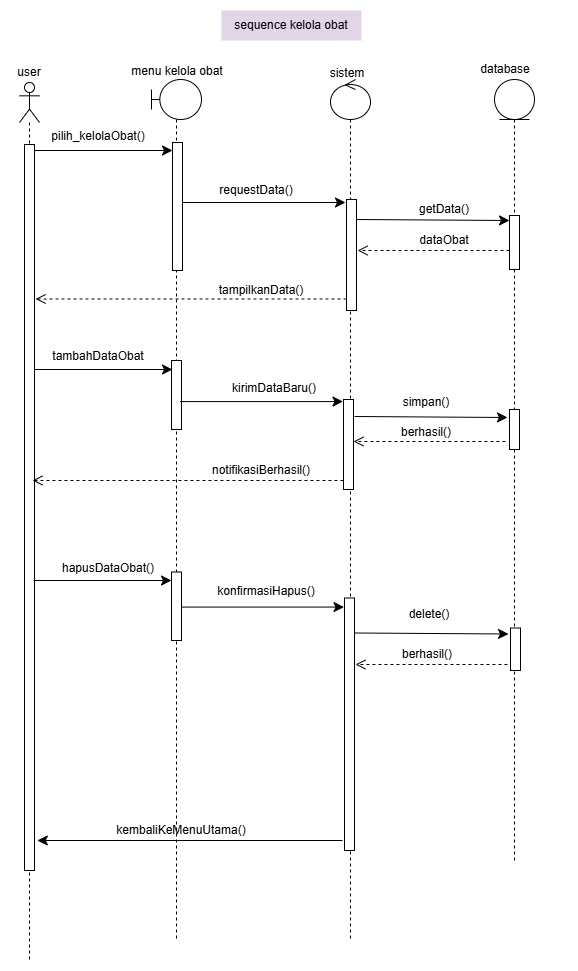

The diagram above was exported from draw.io. Its source (the exported page's mxGraphModel, read from the mxfile embedded in the PNG):
<mxGraphModel dx="2278" dy="1002" grid="1" gridSize="10" guides="1" tooltips="1" connect="1" arrows="1" fold="1" page="1" pageScale="1" pageWidth="850" pageHeight="1100" math="0" shadow="0">
  <root>
    <mxCell id="0" />
    <mxCell id="1" parent="0" />
    <mxCell id="2" parent="1" style="text;html=1;whiteSpace=wrap;strokeColor=none;fillColor=#E1D5E7;align=center;verticalAlign=middle;rounded=0;" value="sequence kelola obat" vertex="1">
      <mxGeometry height="30" width="140" x="312" y="770" as="geometry" />
    </mxCell>
    <mxCell id="3" parent="1" style="shape=umlLifeline;perimeter=lifelinePerimeter;whiteSpace=wrap;html=1;container=1;dropTarget=0;collapsible=0;recursiveResize=0;outlineConnect=0;portConstraint=eastwest;newEdgeStyle={&quot;curved&quot;:0,&quot;rounded&quot;:0};participant=umlActor;" value="" vertex="1">
      <mxGeometry height="878" width="20" x="110" y="842" as="geometry" />
    </mxCell>
    <mxCell id="4" parent="1" style="text;html=1;whiteSpace=wrap;strokeColor=none;fillColor=none;align=center;verticalAlign=middle;rounded=0;" value="user" vertex="1">
      <mxGeometry height="20" width="40" x="100" y="822" as="geometry" />
    </mxCell>
    <mxCell id="5" edge="1" parent="1" style="endArrow=classic;html=1;rounded=0;fontSize=12;startSize=8;endSize=8;curved=1;exitX=1;exitY=0;exitDx=0;exitDy=5;exitPerimeter=0;" value="">
      <mxGeometry height="50" relative="1" width="50" as="geometry">
        <mxPoint x="125" y="910" as="sourcePoint" />
        <mxPoint x="263" y="910" as="targetPoint" />
      </mxGeometry>
    </mxCell>
    <mxCell id="6" parent="1" style="shape=umlLifeline;perimeter=lifelinePerimeter;whiteSpace=wrap;html=1;container=1;dropTarget=0;collapsible=0;recursiveResize=0;outlineConnect=0;portConstraint=eastwest;newEdgeStyle={&quot;curved&quot;:0,&quot;rounded&quot;:0};participant=umlBoundary;" value="" vertex="1">
      <mxGeometry height="861" width="50" x="242" y="839" as="geometry" />
    </mxCell>
    <mxCell id="7" parent="6" style="html=1;points=[[0,0,0,0,5],[0,1,0,0,-5],[1,0,0,0,5],[1,1,0,0,-5]];perimeter=orthogonalPerimeter;outlineConnect=0;targetShapes=umlLifeline;portConstraint=eastwest;newEdgeStyle={&quot;curved&quot;:0,&quot;rounded&quot;:0};" value="" vertex="1">
      <mxGeometry height="69" width="10" x="20" y="281" as="geometry" />
    </mxCell>
    <mxCell id="8" parent="1" style="text;html=1;whiteSpace=wrap;strokeColor=none;fillColor=none;align=center;verticalAlign=middle;rounded=0;" value="menu kelola obat" vertex="1">
      <mxGeometry height="20" width="122" x="207" y="821" as="geometry" />
    </mxCell>
    <mxCell id="9" parent="1" style="html=1;points=[[0,0,0,0,5],[0,1,0,0,-5],[1,0,0,0,5],[1,1,0,0,-5]];perimeter=orthogonalPerimeter;outlineConnect=0;targetShapes=umlLifeline;portConstraint=eastwest;newEdgeStyle={&quot;curved&quot;:0,&quot;rounded&quot;:0};" value="" vertex="1">
      <mxGeometry height="726" width="10" x="115" y="904" as="geometry" />
    </mxCell>
    <mxCell id="10" parent="1" style="html=1;points=[[0,0,0,0,5],[0,1,0,0,-5],[1,0,0,0,5],[1,1,0,0,-5]];perimeter=orthogonalPerimeter;outlineConnect=0;targetShapes=umlLifeline;portConstraint=eastwest;newEdgeStyle={&quot;curved&quot;:0,&quot;rounded&quot;:0};" value="" vertex="1">
      <mxGeometry height="128" width="10" x="263" y="902" as="geometry" />
    </mxCell>
    <mxCell id="11" parent="1" style="text;html=1;whiteSpace=wrap;strokeColor=none;fillColor=none;align=center;verticalAlign=middle;rounded=0;" value="pilih_kelolaObat()" vertex="1">
      <mxGeometry height="20" width="130" x="124" y="886" as="geometry" />
    </mxCell>
    <mxCell id="12" parent="1" style="shape=umlLifeline;perimeter=lifelinePerimeter;whiteSpace=wrap;html=1;container=1;dropTarget=0;collapsible=0;recursiveResize=0;outlineConnect=0;portConstraint=eastwest;newEdgeStyle={&quot;curved&quot;:0,&quot;rounded&quot;:0};participant=umlControl;" value="" vertex="1">
      <mxGeometry height="861" width="40" x="421" y="839" as="geometry" />
    </mxCell>
    <mxCell id="13" parent="12" style="html=1;points=[[0,0,0,0,5],[0,1,0,0,-5],[1,0,0,0,5],[1,1,0,0,-5]];perimeter=orthogonalPerimeter;outlineConnect=0;targetShapes=umlLifeline;portConstraint=eastwest;newEdgeStyle={&quot;curved&quot;:0,&quot;rounded&quot;:0};" value="" vertex="1">
      <mxGeometry height="90" width="10" x="13" y="320" as="geometry" />
    </mxCell>
    <mxCell id="14" parent="1" style="shape=umlLifeline;perimeter=lifelinePerimeter;whiteSpace=wrap;html=1;container=1;dropTarget=0;collapsible=0;recursiveResize=0;outlineConnect=0;portConstraint=eastwest;newEdgeStyle={&quot;curved&quot;:0,&quot;rounded&quot;:0};participant=umlEntity;" value="" vertex="1">
      <mxGeometry height="781" width="40" x="585" y="839" as="geometry" />
    </mxCell>
    <mxCell id="15" parent="14" style="html=1;points=[[0,0,0,0,5],[0,1,0,0,-5],[1,0,0,0,5],[1,1,0,0,-5]];perimeter=orthogonalPerimeter;outlineConnect=0;targetShapes=umlLifeline;portConstraint=eastwest;newEdgeStyle={&quot;curved&quot;:0,&quot;rounded&quot;:0};" value="" vertex="1">
      <mxGeometry height="54" width="10" x="15" y="136" as="geometry" />
    </mxCell>
    <mxCell id="16" parent="14" style="html=1;points=[[0,0,0,0,5],[0,1,0,0,-5],[1,0,0,0,5],[1,1,0,0,-5]];perimeter=orthogonalPerimeter;outlineConnect=0;targetShapes=umlLifeline;portConstraint=eastwest;newEdgeStyle={&quot;curved&quot;:0,&quot;rounded&quot;:0};" value="" vertex="1">
      <mxGeometry height="40" width="10" x="15" y="330" as="geometry" />
    </mxCell>
    <mxCell id="17" parent="1" style="text;html=1;whiteSpace=wrap;strokeColor=none;fillColor=none;align=center;verticalAlign=middle;rounded=0;" value="sistem" vertex="1">
      <mxGeometry height="20" width="122" x="377" y="823" as="geometry" />
    </mxCell>
    <mxCell id="18" parent="1" style="text;html=1;whiteSpace=wrap;strokeColor=none;fillColor=none;align=center;verticalAlign=middle;rounded=0;" value="database" vertex="1">
      <mxGeometry height="20" width="122" x="535" y="819" as="geometry" />
    </mxCell>
    <mxCell id="19" parent="1" style="text;html=1;whiteSpace=wrap;strokeColor=none;fillColor=none;align=center;verticalAlign=middle;rounded=0;" value="requestData()" vertex="1">
      <mxGeometry height="20" width="130" x="282" y="940" as="geometry" />
    </mxCell>
    <mxCell id="20" parent="1" style="text;html=1;whiteSpace=wrap;strokeColor=none;fillColor=none;align=center;verticalAlign=middle;rounded=0;" value="getData()" vertex="1">
      <mxGeometry height="20" width="130" x="470" y="959" as="geometry" />
    </mxCell>
    <mxCell id="21" parent="1" style="html=1;points=[[0,0,0,0,5],[0,1,0,0,-5],[1,0,0,0,5],[1,1,0,0,-5]];perimeter=orthogonalPerimeter;outlineConnect=0;targetShapes=umlLifeline;portConstraint=eastwest;newEdgeStyle={&quot;curved&quot;:0,&quot;rounded&quot;:0};" value="" vertex="1">
      <mxGeometry height="111" width="10" x="437" y="959" as="geometry" />
    </mxCell>
    <mxCell id="22" edge="1" parent="1" source="19" style="edgeStyle=none;curved=1;rounded=0;orthogonalLoop=1;jettySize=auto;html=1;exitX=0.5;exitY=1;exitDx=0;exitDy=0;fontSize=12;startSize=8;endSize=8;" target="19">
      <mxGeometry relative="1" as="geometry" />
    </mxCell>
    <mxCell id="23" edge="1" parent="1" source="10" style="endArrow=classic;html=1;rounded=0;fontSize=12;startSize=8;endSize=8;curved=1;" value="">
      <mxGeometry height="50" relative="1" width="50" as="geometry">
        <mxPoint x="298" y="962" as="sourcePoint" />
        <mxPoint x="436" y="962" as="targetPoint" />
      </mxGeometry>
    </mxCell>
    <mxCell id="24" edge="1" parent="1" style="endArrow=classic;html=1;rounded=0;fontSize=12;startSize=8;endSize=8;curved=1;" value="">
      <mxGeometry height="50" relative="1" width="50" as="geometry">
        <mxPoint x="447" y="979" as="sourcePoint" />
        <mxPoint x="600" y="980" as="targetPoint" />
      </mxGeometry>
    </mxCell>
    <mxCell id="25" parent="1" style="text;html=1;whiteSpace=wrap;strokeColor=none;fillColor=none;align=center;verticalAlign=middle;rounded=0;" value="dataObat" vertex="1">
      <mxGeometry height="20" width="130" x="470" y="990" as="geometry" />
    </mxCell>
    <mxCell id="26" edge="1" parent="1" style="edgeStyle=none;curved=1;rounded=0;orthogonalLoop=1;jettySize=auto;html=1;exitX=0.5;exitY=1;exitDx=0;exitDy=0;fontSize=12;startSize=8;endSize=8;">
      <mxGeometry relative="1" as="geometry">
        <mxPoint x="410" y="1020" as="sourcePoint" />
        <mxPoint x="410" y="1020" as="targetPoint" />
      </mxGeometry>
    </mxCell>
    <mxCell id="27" parent="1" style="text;html=1;whiteSpace=wrap;strokeColor=none;fillColor=none;align=center;verticalAlign=middle;rounded=0;" value="kirimDataBaru()" vertex="1">
      <mxGeometry height="20" width="130" x="300" y="1137.5" as="geometry" />
    </mxCell>
    <mxCell id="28" edge="1" parent="1" style="endArrow=classic;html=1;rounded=0;fontSize=12;startSize=8;endSize=8;curved=1;" value="">
      <mxGeometry height="50" relative="1" width="50" as="geometry">
        <mxPoint x="270.5" y="1161.07" as="sourcePoint" />
        <mxPoint x="433.5" y="1161.07" as="targetPoint" />
      </mxGeometry>
    </mxCell>
    <mxCell id="29" parent="1" style="text;html=1;whiteSpace=wrap;strokeColor=none;fillColor=none;align=center;verticalAlign=middle;rounded=0;" value="simpan()" vertex="1">
      <mxGeometry height="20" width="130" x="452" y="1151.5" as="geometry" />
    </mxCell>
    <mxCell id="30" parent="1" style="text;html=1;whiteSpace=wrap;strokeColor=none;fillColor=none;align=center;verticalAlign=middle;rounded=0;" value="berhasil()" vertex="1">
      <mxGeometry height="20" width="130" x="452" y="1182" as="geometry" />
    </mxCell>
    <mxCell id="31" edge="1" parent="1" style="endArrow=classic;html=1;rounded=0;fontSize=12;startSize=8;endSize=8;curved=1;" value="">
      <mxGeometry height="50" relative="1" width="50" as="geometry">
        <mxPoint x="445" y="1176" as="sourcePoint" />
        <mxPoint x="598" y="1177" as="targetPoint" />
      </mxGeometry>
    </mxCell>
    <mxCell id="32" parent="1" style="text;html=1;whiteSpace=wrap;strokeColor=none;fillColor=none;align=center;verticalAlign=middle;rounded=0;" value="tambahDataObat" vertex="1">
      <mxGeometry height="20" width="130" x="124" y="1106" as="geometry" />
    </mxCell>
    <mxCell id="33" parent="1" style="html=1;points=[[0,0,0,0,5],[0,1,0,0,-5],[1,0,0,0,5],[1,1,0,0,-5]];perimeter=orthogonalPerimeter;outlineConnect=0;targetShapes=umlLifeline;portConstraint=eastwest;newEdgeStyle={&quot;curved&quot;:0,&quot;rounded&quot;:0};" value="" vertex="1">
      <mxGeometry height="68.5" width="10" x="262" y="1331.5" as="geometry" />
    </mxCell>
    <mxCell id="34" parent="1" style="html=1;points=[[0,0,0,0,5],[0,1,0,0,-5],[1,0,0,0,5],[1,1,0,0,-5]];perimeter=orthogonalPerimeter;outlineConnect=0;targetShapes=umlLifeline;portConstraint=eastwest;newEdgeStyle={&quot;curved&quot;:0,&quot;rounded&quot;:0};" value="" vertex="1">
      <mxGeometry height="252.5" width="10" x="435" y="1357.5" as="geometry" />
    </mxCell>
    <mxCell id="35" parent="1" style="html=1;points=[[0,0,0,0,5],[0,1,0,0,-5],[1,0,0,0,5],[1,1,0,0,-5]];perimeter=orthogonalPerimeter;outlineConnect=0;targetShapes=umlLifeline;portConstraint=eastwest;newEdgeStyle={&quot;curved&quot;:0,&quot;rounded&quot;:0};" value="" vertex="1">
      <mxGeometry height="42.5" width="10" x="601" y="1387.5" as="geometry" />
    </mxCell>
    <mxCell id="36" parent="1" style="text;html=1;whiteSpace=wrap;strokeColor=none;fillColor=none;align=center;verticalAlign=middle;rounded=0;" value="konfirmasiHapus()" vertex="1">
      <mxGeometry height="20" width="130" x="292" y="1341" as="geometry" />
    </mxCell>
    <mxCell id="37" edge="1" parent="1" style="endArrow=classic;html=1;rounded=0;fontSize=12;startSize=8;endSize=8;curved=1;" value="">
      <mxGeometry height="50" relative="1" width="50" as="geometry">
        <mxPoint x="271.5" y="1366.57" as="sourcePoint" />
        <mxPoint x="434.5" y="1366.57" as="targetPoint" />
      </mxGeometry>
    </mxCell>
    <mxCell id="38" parent="1" style="text;html=1;whiteSpace=wrap;strokeColor=none;fillColor=none;align=center;verticalAlign=middle;rounded=0;" value="delete()" vertex="1">
      <mxGeometry height="20" width="130" x="455" y="1364" as="geometry" />
    </mxCell>
    <mxCell id="39" parent="1" style="text;html=1;whiteSpace=wrap;strokeColor=none;fillColor=none;align=center;verticalAlign=middle;rounded=0;" value="berhasil()" vertex="1">
      <mxGeometry height="20" width="130" x="453" y="1403.5" as="geometry" />
    </mxCell>
    <mxCell id="40" edge="1" parent="1" style="endArrow=classic;html=1;rounded=0;fontSize=12;startSize=8;endSize=8;curved=1;" value="">
      <mxGeometry height="50" relative="1" width="50" as="geometry">
        <mxPoint x="446" y="1392.5" as="sourcePoint" />
        <mxPoint x="599" y="1393.5" as="targetPoint" />
      </mxGeometry>
    </mxCell>
    <mxCell id="41" parent="1" style="text;html=1;whiteSpace=wrap;strokeColor=none;fillColor=none;align=center;verticalAlign=middle;rounded=0;" value="hapusDataObat()" vertex="1">
      <mxGeometry height="20" width="130" x="134" y="1318" as="geometry" />
    </mxCell>
    <mxCell id="42" edge="1" parent="1" style="endArrow=classic;html=1;rounded=0;fontSize=12;startSize=8;endSize=8;curved=1;" value="">
      <mxGeometry height="50" relative="1" width="50" as="geometry">
        <mxPoint x="433" y="1600" as="sourcePoint" />
        <mxPoint x="127.83333333333326" y="1600" as="targetPoint" />
      </mxGeometry>
    </mxCell>
    <mxCell id="43" parent="1" style="text;html=1;whiteSpace=wrap;strokeColor=none;fillColor=none;align=center;verticalAlign=middle;rounded=0;" value="kembaliKeMenuUtama()" vertex="1">
      <mxGeometry height="20" width="130" x="207" y="1580" as="geometry" />
    </mxCell>
    <mxCell id="44" parent="1" style="text;html=1;whiteSpace=wrap;strokeColor=none;fillColor=none;align=center;verticalAlign=middle;rounded=0;" value="tampilkanData()" vertex="1">
      <mxGeometry height="20" width="130" x="287" y="1040" as="geometry" />
    </mxCell>
    <mxCell id="45" edge="1" parent="1" style="endArrow=classic;html=1;rounded=0;fontSize=12;startSize=8;endSize=8;curved=1;exitX=1;exitY=0;exitDx=0;exitDy=5;exitPerimeter=0;" value="">
      <mxGeometry height="50" relative="1" width="50" as="geometry">
        <mxPoint x="125" y="1129" as="sourcePoint" />
        <mxPoint x="263" y="1129" as="targetPoint" />
      </mxGeometry>
    </mxCell>
    <mxCell id="46" parent="1" style="text;html=1;whiteSpace=wrap;strokeColor=none;fillColor=none;align=center;verticalAlign=middle;rounded=0;" value="notifikasiBerhasil()" vertex="1">
      <mxGeometry height="20" width="130" x="287" y="1219.5" as="geometry" />
    </mxCell>
    <mxCell id="47" edge="1" parent="1" style="endArrow=classic;html=1;rounded=0;fontSize=12;startSize=8;endSize=8;curved=1;exitX=1;exitY=0;exitDx=0;exitDy=5;exitPerimeter=0;" value="">
      <mxGeometry height="50" relative="1" width="50" as="geometry">
        <mxPoint x="124" y="1340" as="sourcePoint" />
        <mxPoint x="262" y="1340" as="targetPoint" />
      </mxGeometry>
    </mxCell>
    <mxCell id="48" edge="1" parent="1" style="html=1;verticalAlign=bottom;endArrow=open;dashed=1;endSize=8;curved=0;rounded=0;" value="">
      <mxGeometry relative="1" as="geometry">
        <mxPoint x="600" y="1010" as="sourcePoint" />
        <mxPoint x="448.07142857142867" y="1010" as="targetPoint" />
      </mxGeometry>
    </mxCell>
    <mxCell id="49" edge="1" parent="1" style="html=1;verticalAlign=bottom;endArrow=open;dashed=1;endSize=8;curved=0;rounded=0;" value="">
      <mxGeometry relative="1" as="geometry">
        <mxPoint x="436.9999999999998" y="1058.5" as="sourcePoint" />
        <mxPoint x="126.07142857142844" y="1058.5" as="targetPoint" />
      </mxGeometry>
    </mxCell>
    <mxCell id="50" edge="1" parent="1" style="html=1;verticalAlign=bottom;endArrow=open;dashed=1;endSize=8;curved=0;rounded=0;" value="">
      <mxGeometry relative="1" as="geometry">
        <mxPoint x="595.9285714285713" y="1201" as="sourcePoint" />
        <mxPoint x="444" y="1201" as="targetPoint" />
      </mxGeometry>
    </mxCell>
    <mxCell id="51" edge="1" parent="1" style="html=1;verticalAlign=bottom;endArrow=open;dashed=1;endSize=8;curved=0;rounded=0;" value="">
      <mxGeometry relative="1" as="geometry">
        <mxPoint x="597.9285714285713" y="1424" as="sourcePoint" />
        <mxPoint x="446" y="1424" as="targetPoint" />
      </mxGeometry>
    </mxCell>
    <mxCell id="52" edge="1" parent="1" style="html=1;verticalAlign=bottom;endArrow=open;dashed=1;endSize=8;curved=0;rounded=0;" value="">
      <mxGeometry relative="1" as="geometry">
        <mxPoint x="433.92857142857133" y="1240" as="sourcePoint" />
        <mxPoint x="123" y="1240" as="targetPoint" />
      </mxGeometry>
    </mxCell>
  </root>
</mxGraphModel>